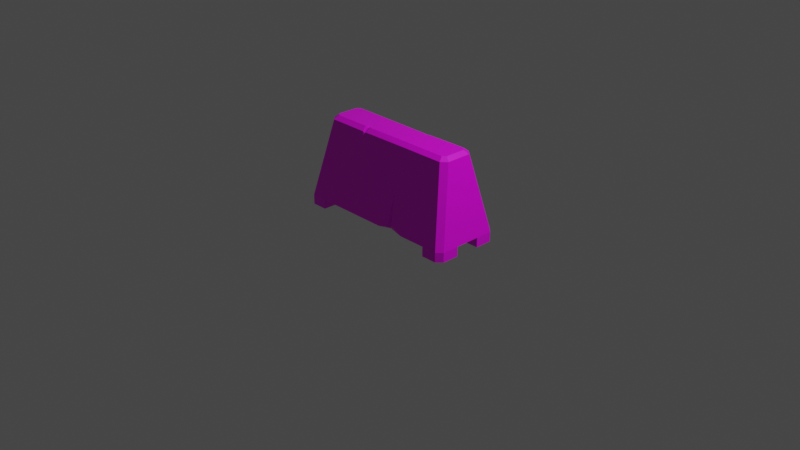 # Source: Betongsugga.blend  (saved by Blender 2.90.8; exported with 4.5.12 LTS)
import bpy
from mathutils import Matrix  # noqa: F401  (used for matrix-valued properties, if any)

bpy.ops.wm.read_factory_settings(use_empty=True)
scene = bpy.context.scene
scene.name = 'Scene'

# ---- collections
col_collection = bpy.data.collections.new('Collection'); scene.collection.children.link(col_collection)

# ---- images (referenced by path relative to the original .blend; pixels are not part of the script)
import os
ASSET_DIR = os.environ.get("B2B_ASSET_DIR", "")  # directory of the original .blend (textures are referenced by path, not embedded)
HERE = os.path.dirname(os.path.abspath(__file__))  # packed textures are extracted next to this script under _unpacked/

def load_image(name, relpath, width, height, colorspace="sRGB"):
    """Load a texture the original file referenced (path relative to the .blend, or extracted next to this script)."""
    p = next((c for c in (os.path.join(HERE, relpath), os.path.join(ASSET_DIR, relpath)) if relpath and os.path.exists(c)), "")
    if p:
        img = bpy.data.images.load(p, check_existing=True)
        img.name = name
    else:  # same state as the original file: an image datablock whose file is absent (Cycles renders it pink)
        img = bpy.data.images.new(name, width, height)
        img.source = "FILE"
        img.filepath = "//" + (relpath or name)
    img.colorspace_settings.name = colorspace
    return img
img_betondsugga_d = load_image('Betondsugga_D', 'Betondsugga_D.png', 1024, 1024, 'sRGB')

# ---- materials (node trees are filled in below, after node groups)
mat_m_concrete = bpy.data.materials.new('m_concrete')
mat_m_concrete.alpha_threshold = 0.0
mat_m_concrete.use_transparent_shadow = False
mat_m_concrete.line_color = (0.0, 0.0, 0.0, 1.0)

# ---- material node trees
mat_m_concrete.use_nodes = True; mat_m_concrete.node_tree.nodes.clear()
_N = mat_m_concrete.node_tree.nodes; _L = mat_m_concrete.node_tree.links
n0 = _N.new('ShaderNodeOutputMaterial'); n0.name = 'Material Output'; n0.location = (300, 300)
n1 = _N.new('ShaderNodeBsdfPrincipled'); n1.name = 'Principled BSDF'; n1.location = (10, 300)
n1.distribution = 'GGX'
n1.subsurface_method = 'BURLEY'
n1.inputs[2].default_value = 0.4
n1.inputs[3].default_value = 1.45
n1.inputs[27].default_value = (0.0, 0.0, 0.0, 1.0)
n1.inputs[28].default_value = 1.0
n2 = _N.new('ShaderNodeTexImage'); n2.name = 'Image Texture'; n2.location = (-280, 280)
n2.image = img_betondsugga_d
_L.new(n1.outputs[0], n0.inputs[0])
_L.new(n2.outputs[0], n1.inputs[0])
n0.is_active_output = True

# ---- world
world_world = bpy.data.worlds.new('World'); scene.world = world_world
world_world.use_nodes = True; world_world.node_tree.nodes.clear()
_N = world_world.node_tree.nodes; _L = world_world.node_tree.links
n0 = _N.new('ShaderNodeOutputWorld'); n0.name = 'World Output'; n0.location = (300, 300)
n1 = _N.new('ShaderNodeBackground'); n1.name = 'Background'; n1.location = (10, 300)
n1.inputs[0].default_value = (0.05088, 0.05088, 0.05088, 1.0)
_L.new(n1.outputs[0], n0.inputs[0])
n0.is_active_output = True
world_world.color = (0.05088, 0.05088, 0.05088)
world_world.use_sun_shadow = False
world_world.sun_shadow_jitter_overblur = 0.0

# ---- cameras
cam_camera = bpy.data.cameras.new('Camera')
cam_camera.clip_end = 100.0
cam_camera.ortho_scale = 7.314

# ---- lights
light_light = bpy.data.lights.new('Light', 'POINT')
light_light.transmission_factor = 0.0
light_light.energy = 1000.0
light_light.shadow_soft_size = 0.1
light_light.shadow_maximum_resolution = 0.006
light_light.use_absolute_resolution = True

# ---- meshes
me_cube = bpy.data.meshes.new('Cube')
me_cube.from_pydata([(-0.7206, 0.3776, -1.056), (-0.7206, 0.3776, -1.159), (-0.7206, 0.1351, -1.159), (-0.9487, 0.1351, -1.159), (-0.6175, 0.05442, -0.1907), (-0.7206, 0.1351, -1.056), (-0.9487, 0.1351, -1.056), (-0.891, 0.3776, -1.056), (-0.9487, 0.3196, -1.056), (-0.9487, 0.3197, -1.159), (-0.8911, 0.3776, -1.159), (-0.6221, 0.1939, -0.2291), (-0.6175, 0.1461, -0.1907), (-0.763, 0.05442, -0.1907), (-0.8088, 0.05801, -0.2291), (-0.7284, 0.1461, -0.1907), (-0.7512, 0.1939, -0.2291), (-0.763, 0.1112, -0.1907), (-0.8088, 0.136, -0.2291), (0.2461, 0.3776, -1.056), (0.7206, 0.3776, -1.056), (0.7206, 0.3776, -1.159), (0.7206, 0.1351, -1.159), (0.9487, 0.1351, -1.159), (0.6175, 0.05442, -0.1907), (0.7206, 0.1351, -1.056), (0.2461, 0.05442, -0.1907), (0.2461, 0.1351, -1.056), (0.9487, 0.1351, -1.056), (0.891, 0.3776, -1.056), (0.9487, 0.3196, -1.056), (0.9487, 0.3197, -1.159), (0.8911, 0.3776, -1.159), (0.6221, 0.1939, -0.2291), (0.6175, 0.1461, -0.1907), (0.763, 0.05442, -0.1907), (0.8088, 0.05801, -0.2291), (0.7284, 0.1461, -0.1907), (0.7512, 0.1939, -0.2291), (0.763, 0.1112, -0.1907), (0.8088, 0.136, -0.2291), (-0.9487, 0.0, -1.056), (-0.7206, -0.3776, -1.056), (-0.7206, -0.3776, -1.159), (-0.7206, 0.0, -1.056), (-0.6175, 0.0, -0.1907), (-0.7206, -0.1351, -1.159), (-0.9487, -0.1351, -1.159), (-0.6175, -0.05442, -0.1907), (-0.7206, -0.1351, -1.056), (-0.9487, -0.1351, -1.056), (-0.891, -0.3776, -1.056), (-0.9487, -0.3196, -1.056), (-0.9487, -0.3197, -1.159), (-0.8911, -0.3776, -1.159), (-0.763, 0.0, -0.1907), (-0.8088, 0.0, -0.2291), (-0.6221, -0.1939, -0.2291), (-0.6175, -0.1461, -0.1907), (-0.763, -0.05442, -0.1907), (-0.8088, -0.05801, -0.2291), (-0.7284, -0.1461, -0.1907), (-0.7512, -0.1939, -0.2291), (-0.763, -0.1112, -0.1907), (-0.8088, -0.136, -0.2291), (0.2461, 0.0, -0.1907), (0.2461, 0.0, -1.056), (0.9487, 0.0, -1.056), (0.7206, -0.3776, -1.056), (0.7206, -0.3776, -1.159), (0.7206, 0.0, -1.056), (0.6175, 0.0, -0.1907), (0.7206, -0.1351, -1.159), (0.9487, -0.1351, -1.159), (0.6175, -0.05442, -0.1907), (0.7206, -0.1351, -1.056), (0.2461, -0.05442, -0.1907), (0.2461, -0.1351, -1.056), (0.9487, -0.1351, -1.056), (0.891, -0.3776, -1.056), (0.9487, -0.3196, -1.056), (0.9487, -0.3197, -1.159), (0.8911, -0.3776, -1.159), (0.763, 0.0, -0.1907), (0.8088, 0.0, -0.2291), (0.2461, -0.1939, -0.2291), (0.2461, -0.1461, -0.1907), (0.6221, -0.1939, -0.2291), (0.6175, -0.1461, -0.1907), (0.763, -0.05442, -0.1907), (0.8088, -0.05801, -0.2291), (0.7284, -0.1461, -0.1907), (0.7512, -0.1939, -0.2291), (0.763, -0.1112, -0.1907), (0.8088, -0.136, -0.2291), (0.2247, 0.1918, -0.2325), (0.2781, 0.1939, -0.2291), (0.2461, 0.2374, -0.4247), (0.2461, 0.1934, -0.262), (0.2678, 0.144, -0.1941), (0.2298, 0.1429, -0.1958), (0.2461, 0.0865, -0.1907), (0.2461, 0.1395, -0.2012), (-0.2893, 0.3776, -1.056), (-0.2893, -0.05442, -0.1907), (-0.2893, 0.1351, -1.056), (-0.2893, 0.1448, -0.1927), (-0.2893, 0.05442, -0.1907), (-0.2893, 0.0, -1.056), (-0.2893, 0.1931, -0.2304), (-0.2893, -0.3776, -1.056), (-0.2893, -0.1351, -1.056), (-0.2681, -0.1937, -0.2325), (-0.3121, -0.1937, -0.2317), (-0.2893, -0.2466, -0.4662), (-0.2893, -0.1929, -0.2438), (-0.3248, -0.1461, -0.1907), (-0.2615, -0.1461, -0.1907), (-0.2893, -0.08965, -0.1907), (-0.2893, -0.1451, -0.2054), (0.2461, -0.2606, -1.056), (0.4195, -0.3776, -1.056), (0.2461, -0.2946, -0.6826), (0.1101, -0.3776, -1.056), (0.2949, -0.335, -1.056), (0.2461, -0.3419, -1.045), (0.2715, -0.3647, -0.9982), (0.2183, -0.3715, -1.029), (0.2183, -0.3278, -1.056)], [], [(6, 3, 2, 5), (6, 14, 18, 8), (5, 105, 108, 44), (4, 13, 55, 59, 48, 45), (7, 16, 11, 0), (6, 8, 9, 3), (16, 7, 8, 18), (44, 41, 6, 5), (9, 10, 1, 2, 3), (99, 101, 26, 24, 34), (7, 0, 1, 10), (0, 5, 2, 1), (20, 19, 97, 96, 33), (0, 103, 105, 5), (55, 13, 14, 56, 60, 59), (9, 8, 7, 10), (12, 15, 17, 13, 4), (0, 11, 109, 103), (56, 14, 6, 41, 50, 60), (17, 15, 16, 18), (15, 12, 11, 16), (13, 17, 18, 14), (28, 25, 22, 23), (28, 30, 40, 36), (25, 70, 66, 27), (26, 107, 104, 76, 65), (29, 20, 33, 38), (28, 23, 31, 30), (38, 40, 30, 29), (70, 25, 28, 67), (31, 23, 22, 21, 32), (29, 32, 21, 20), (20, 21, 22, 25), (101, 100, 106, 107, 26), (20, 25, 27, 19), (26, 65, 76, 74, 71, 24), (31, 32, 29, 30), (34, 24, 35, 39, 37), (12, 106, 109, 11), (24, 71, 74, 89, 83, 35), (39, 40, 38, 37), (37, 38, 33, 34), (35, 36, 40, 39), (84, 36, 35, 83, 89, 90), (50, 49, 46, 47), (50, 52, 64, 60), (49, 44, 108, 111), (51, 42, 57, 62), (50, 47, 53, 52), (62, 64, 52, 51), (44, 49, 50, 41), (53, 47, 46, 43, 54), (116, 118, 104, 48, 58), (51, 54, 43, 42), (42, 43, 46, 49), (117, 112, 85, 86), (42, 49, 111, 110), (53, 54, 51, 52), (58, 48, 59, 63, 61), (68, 87, 85, 122, 126, 121), (63, 64, 62, 61), (61, 62, 57, 58), (59, 60, 64, 63), (78, 73, 72, 75), (78, 90, 94, 80), (75, 77, 66, 70), (79, 92, 87, 68), (78, 80, 81, 73), (92, 79, 80, 94), (70, 67, 78, 75), (81, 82, 69, 72, 73), (86, 88, 74, 76), (79, 68, 69, 82), (68, 75, 72, 69), (112, 114, 110, 123, 127, 122, 85), (81, 80, 79, 82), (88, 91, 93, 89, 74), (88, 86, 85, 87), (93, 91, 92, 94), (91, 88, 87, 92), (89, 93, 94, 90), (67, 28, 36, 84, 90, 78), (95, 98, 97), (98, 96, 97), (99, 102, 101), (102, 100, 101), (99, 96, 98, 102), (102, 98, 95, 100), (34, 33, 96, 99), (68, 121, 124, 120, 77, 75), (111, 108, 66, 77), (108, 105, 27, 66), (86, 76, 104, 118, 117), (107, 106, 12, 4), (105, 103, 19, 27), (104, 107, 4, 45, 48), (103, 109, 95, 97, 19), (42, 110, 114, 113, 57), (109, 106, 100, 95), (112, 115, 114), (115, 113, 114), (116, 119, 118), (119, 117, 118), (116, 113, 115, 119), (119, 115, 112, 117), (58, 57, 113, 116), (120, 124, 125, 128), (121, 126, 125, 124), (122, 127, 125), (123, 128, 125, 127), (110, 111, 77, 120, 128, 123), (126, 122, 125)])
_uv = me_cube.uv_layers.new(name='UVMap')
_uv.uv.foreach_set('vector', [0.4079, 0.7549, 0.4408, 0.7549, 0.4408, 0.8354, 0.4079, 0.8354, 0.7082, 0.7055, 0.7332, 1.0, 0.7079, 1.0, 0.6484, 0.7055, 0.7957, 0.08047, 0.7957, 0.2326, 0.752, 0.2326, 0.752, 0.08047, 0.9195, 0.06755, 0.9195, 0.01622, 0.9371, 0.01622, 0.9548, 0.01622, 0.9548, 0.06755, 0.9371, 0.06755, 0.2874, 0.649, 0.01359, 0.5997, 0.01359, 0.5541, 0.2874, 0.5889, 0.7082, 0.7055, 0.6484, 0.7055, 0.6484, 0.6693, 0.7082, 0.6693, 0.01359, 0.5997, 0.2874, 0.649, 0.2846, 0.6693, 0.01085, 0.62, 0.752, 0.08047, 0.752, 1.892e-07, 0.7957, 0.0, 0.7957, 0.08047, 0.5557, 0.7345, 0.537, 0.7549, 0.4818, 0.7549, 0.4818, 0.6693, 0.5557, 0.6693, 0.8905, 0.3799, 0.9091, 0.3722, 0.9195, 0.3722, 0.9195, 0.5033, 0.8898, 0.5033, 0.2874, 0.649, 0.2874, 0.5889, 0.3203, 0.5889, 0.3203, 0.649, 0.3415, 0.7549, 0.3415, 0.6693, 0.3747, 0.6693, 0.3747, 0.7549, 0.2874, 0.08047, 0.2874, 0.2478, 0.07838, 0.2478, 0.01359, 0.2366, 0.01359, 0.1152, 0.8743, 0.08047, 0.8743, 0.2326, 0.7957, 0.2326, 0.7957, 0.08047, 0.9371, 0.01622, 0.9195, 0.01622, 0.9184, 5.677e-07, 0.9372, 0.0, 0.956, 8.621e-07, 0.9548, 0.01622, 0.6484, 0.6693, 0.6484, 0.7055, 0.6296, 0.707, 0.6296, 0.6708, 0.8898, 0.06755, 0.8898, 0.02845, 0.9011, 0.01622, 0.9195, 0.01622, 0.9195, 0.06755, 0.2874, 0.5889, 0.01359, 0.5541, 0.01399, 0.4367, 0.2874, 0.4367, 0.752, 1.0, 0.7332, 1.0, 0.7082, 0.7055, 0.752, 0.7055, 0.7957, 0.7055, 0.7708, 1.0, 0.9011, 0.01622, 0.8898, 0.02845, 0.8743, 0.02034, 0.8931, 2.502e-06, 0.8898, 0.02845, 0.8898, 0.06755, 0.8743, 0.06588, 0.8743, 0.02034, 0.9195, 0.01622, 0.9011, 0.01622, 0.8931, 2.502e-06, 0.9184, 5.677e-07, 0.3749, 0.8354, 0.3749, 0.7549, 0.4079, 0.7549, 0.4079, 0.8354, 0.1661, 0.7055, 0.2259, 0.7055, 0.1664, 1.0, 0.1411, 1.0, 0.7957, 0.5889, 0.752, 0.5889, 0.752, 0.4215, 0.7957, 0.4215, 0.9195, 0.3722, 0.9195, 0.1833, 0.9548, 0.1833, 0.9548, 0.3722, 0.9371, 0.3722, 0.2874, 0.02033, 0.2874, 0.08047, 0.01359, 0.1152, 0.01359, 0.06967, 0.1661, 0.7055, 0.1661, 0.6693, 0.2259, 0.6693, 0.2259, 0.7055, 0.01359, 0.06967, 0.01085, 0.04933, 0.2846, 0.0, 0.2874, 0.02033, 0.752, 0.5889, 0.7957, 0.5889, 0.7957, 0.6693, 0.752, 0.6693, 0.3186, 0.6898, 0.3186, 0.7549, 0.2447, 0.7549, 0.2447, 0.6693, 0.2999, 0.6693, 0.2874, 0.02033, 0.3203, 0.02033, 0.3203, 0.08047, 0.2874, 0.08047, 0.2447, 0.7549, 0.2779, 0.7549, 0.2779, 0.8404, 0.2447, 0.8404, 0.9091, 0.3722, 0.8908, 0.3665, 0.8902, 0.1833, 0.9195, 0.1833, 0.9195, 0.3722, 0.8743, 0.5889, 0.7957, 0.5889, 0.7957, 0.4215, 0.8743, 0.4215, 0.9195, 0.3722, 0.9371, 0.3722, 0.9548, 0.3722, 0.9548, 0.5033, 0.9371, 0.5033, 0.9195, 0.5033, 0.2259, 0.6693, 0.2447, 0.6708, 0.2447, 0.707, 0.2259, 0.7055, 0.8898, 0.5033, 0.9195, 0.5033, 0.9195, 0.5546, 0.9011, 0.5546, 0.8898, 0.5423, 0.8898, 0.06755, 0.8902, 0.1833, 0.8746, 0.1833, 0.8743, 0.06588, 0.9195, 0.5033, 0.9371, 0.5033, 0.9548, 0.5033, 0.9548, 0.5546, 0.9371, 0.5546, 0.9195, 0.5546, 0.9011, 0.5546, 0.8931, 0.5707, 0.8743, 0.5503, 0.8898, 0.5423, 0.8898, 0.5423, 0.8743, 0.5503, 0.8743, 0.5048, 0.8898, 0.5033, 0.9195, 0.5546, 0.9184, 0.5707, 0.8931, 0.5707, 0.9011, 0.5546, 0.9372, 0.5707, 0.9184, 0.5707, 0.9195, 0.5546, 0.9371, 0.5546, 0.9548, 0.5546, 0.956, 0.5707, 0.4408, 0.8354, 0.4408, 0.7549, 0.4738, 0.7549, 0.4738, 0.8354, 0.7957, 0.7055, 0.8556, 0.7055, 0.796, 1.0, 0.7708, 1.0, 0.7082, 0.08047, 0.752, 0.08047, 0.752, 0.2326, 0.7082, 0.2326, 0.5967, 0.02033, 0.5967, 0.08047, 0.323, 0.1152, 0.323, 0.06967, 0.7957, 0.7055, 0.7957, 0.6693, 0.8556, 0.6693, 0.8556, 0.7055, 0.323, 0.06967, 0.3203, 0.04933, 0.594, 0.0, 0.5967, 0.02033, 0.752, 0.08047, 0.7082, 0.08047, 0.7082, 3.575e-07, 0.752, 1.892e-07, 0.5557, 0.7345, 0.5557, 0.6693, 0.6296, 0.6693, 0.6296, 0.7549, 0.5744, 0.7549, 0.9845, 0.1708, 0.9662, 0.1833, 0.9548, 0.1833, 0.9548, 0.06755, 0.9845, 0.06755, 0.5967, 0.02033, 0.6296, 0.02033, 0.6296, 0.08047, 0.5967, 0.08047, 0.3747, 0.6693, 0.4079, 0.6693, 0.4079, 0.7549, 0.3747, 0.7549, 0.9845, 0.1931, 0.9999, 0.1908, 1.0, 0.3722, 0.9845, 0.3722, 0.6296, 0.08047, 0.7082, 0.08047, 0.7082, 0.2326, 0.6296, 0.2326, 0.8556, 0.6693, 0.8743, 0.6708, 0.8743, 0.707, 0.8556, 0.7055, 0.9845, 0.06755, 0.9548, 0.06755, 0.9548, 0.01622, 0.9732, 0.01622, 0.9845, 0.02846, 0.5967, 0.5889, 0.323, 0.5541, 0.323, 0.4215, 0.4731, 0.4215, 0.5775, 0.4305, 0.5967, 0.4827, 0.9732, 0.01622, 0.9812, 3.217e-06, 1.0, 0.02034, 0.9845, 0.02846, 0.9845, 0.02846, 1.0, 0.02034, 1.0, 0.06588, 0.9845, 0.06755, 0.9548, 0.01622, 0.956, 8.621e-07, 0.9812, 3.217e-06, 0.9732, 0.01622, 0.5887, 0.8354, 0.5557, 0.8354, 0.5557, 0.7549, 0.5887, 0.7549, 0.07857, 0.7055, 0.1035, 1.0, 0.07828, 1.0, 0.01877, 0.7055, 0.7082, 0.5889, 0.7082, 0.4215, 0.752, 0.4215, 0.752, 0.5889, 0.5967, 0.649, 0.323, 0.5997, 0.323, 0.5541, 0.5967, 0.5889, 0.07857, 0.7055, 0.01877, 0.7055, 0.01876, 0.6693, 0.07857, 0.6693, 0.323, 0.5997, 0.5967, 0.649, 0.594, 0.6693, 0.3203, 0.62, 0.752, 0.5889, 0.752, 0.6693, 0.7082, 0.6693, 0.7082, 0.5889, 0.4079, 0.6898, 0.4266, 0.6693, 0.4818, 0.6693, 0.4818, 0.7549, 0.4079, 0.7549, 0.9845, 0.3722, 0.9845, 0.5033, 0.9548, 0.5033, 0.9548, 0.3722, 0.5967, 0.649, 0.5967, 0.5889, 0.6296, 0.5889, 0.6296, 0.649, 0.2779, 0.8404, 0.2779, 0.7549, 0.3111, 0.7549, 0.3111, 0.8404, 0.3241, 0.2401, 0.4015, 0.2326, 0.5967, 0.2326, 0.5967, 0.3735, 0.5877, 0.4117, 0.4731, 0.4215, 0.323, 0.4215, 0.01876, 0.6693, 0.01877, 0.7055, 0.0, 0.707, 9.657e-09, 0.6708, 0.9845, 0.5033, 0.9845, 0.5423, 0.9732, 0.5546, 0.9548, 0.5546, 0.9548, 0.5033, 0.9845, 0.5033, 0.9845, 0.3722, 1.0, 0.3722, 1.0, 0.5048, 0.9732, 0.5546, 0.9845, 0.5423, 1.0, 0.5503, 0.9812, 0.5707, 0.9845, 0.5423, 0.9845, 0.5033, 1.0, 0.5048, 1.0, 0.5503, 0.9548, 0.5546, 0.9732, 0.5546, 0.9812, 0.5707, 0.956, 0.5707, 0.1223, 0.7055, 0.1661, 0.7055, 0.1411, 1.0, 0.1223, 1.0, 0.1035, 1.0, 0.07857, 0.7055, 0.0146, 0.2554, 0.02413, 0.2478, 0.07838, 0.2478, 0.02413, 0.2478, 0.01359, 0.2366, 0.07838, 0.2478, 0.8905, 0.3799, 0.8919, 0.3722, 0.9091, 0.3722, 0.8919, 0.3722, 0.8908, 0.3665, 0.9091, 0.3722, 0.0, 0.2402, 0.01359, 0.2366, 0.02413, 0.2478, 0.002076, 0.2478, 0.002076, 0.2478, 0.02413, 0.2478, 0.0146, 0.2554, 0.0005105, 0.2536, 0.8898, 0.5033, 0.8743, 0.5048, 0.8743, 0.3834, 0.8905, 0.3799, 0.6296, 0.5889, 0.6296, 0.4827, 0.6434, 0.4387, 0.6675, 0.4215, 0.7082, 0.4215, 0.7082, 0.5889, 0.7082, 0.2326, 0.752, 0.2326, 0.752, 0.4215, 0.7082, 0.4215, 0.752, 0.2326, 0.7957, 0.2326, 0.7957, 0.4215, 0.752, 0.4215, 0.9845, 0.3722, 0.9548, 0.3722, 0.9548, 0.1833, 0.9662, 0.1833, 0.9845, 0.1931, 0.9195, 0.1833, 0.8902, 0.1833, 0.8898, 0.06755, 0.9195, 0.06755, 0.7957, 0.2326, 0.8743, 0.2326, 0.8743, 0.4215, 0.7957, 0.4215, 0.9548, 0.1833, 0.9195, 0.1833, 0.9195, 0.06755, 0.9371, 0.06755, 0.9548, 0.06755, 0.2874, 0.4367, 0.01399, 0.4367, 0.0146, 0.2554, 0.07838, 0.2478, 0.2874, 0.2478, 0.5967, 0.08047, 0.5967, 0.2326, 0.4015, 0.2326, 0.3238, 0.2246, 0.323, 0.1152, 0.8746, 0.1833, 0.8902, 0.1833, 0.8908, 0.3665, 0.875, 0.3646, 0.3241, 0.2401, 0.3277, 0.2326, 0.4015, 0.2326, 0.3277, 0.2326, 0.3238, 0.2246, 0.4015, 0.2326, 0.9845, 0.1708, 0.9842, 0.1833, 0.9662, 0.1833, 0.9842, 0.1833, 0.9845, 0.1931, 0.9662, 0.1833, 0.9845, 0.1708, 0.9999, 0.1752, 0.9997, 0.1833, 0.9842, 0.1833, 0.9842, 0.1833, 0.9997, 0.1833, 0.9999, 0.1908, 0.9845, 0.1931, 0.9845, 0.06755, 1.0, 0.06588, 0.9999, 0.1752, 0.9845, 0.1708, 0.6675, 0.4215, 0.6434, 0.4387, 0.6412, 0.4215, 0.6457, 0.4117, 0.5967, 0.4827, 0.5775, 0.4305, 0.5915, 0.4215, 0.5947, 0.4387, 0.3415, 0.7979, 0.3312, 0.6743, 0.3415, 0.6693, 0.6296, 0.3735, 0.6457, 0.4117, 0.6412, 0.4215, 0.6315, 0.4117, 0.6296, 0.2326, 0.7082, 0.2326, 0.7082, 0.4215, 0.6675, 0.4215, 0.6457, 0.4117, 0.6296, 0.3735, 0.3218, 0.782, 0.3312, 0.6693, 0.3312, 0.7979])
me_cube.materials.append(mat_m_concrete)
me_cube.use_remesh_preserve_volume = False
me_cube.use_remesh_preserve_attributes = False
me_cube.use_mirror_vertex_groups = False
me_cube.update()

# ---- objects
ob_cube = bpy.data.objects.new('Cube', me_cube)
ob_light = bpy.data.objects.new('Light', light_light)
ob_camera = bpy.data.objects.new('Camera', cam_camera)

# ---- transforms, parenting, visibility, modifiers, constraints
ob_cube.location = (0.0, 0.0, 1.144)
ob_cube.lock_rotations_4d = False
ob_cube.empty_display_type = 'ARROWS'
ob_cube.lineart.crease_threshold = 0.0
ob_light.location = (4.076, 1.005, 5.904)
ob_light.rotation_euler = (0.6503, 0.05522, 1.866)
ob_light.lock_rotations_4d = False
ob_light.empty_display_type = 'ARROWS'
ob_light.color = (0.0, 0.0, 0.0, 0.0)
ob_light.lineart.crease_threshold = 0.0
ob_camera.location = (7.359, -6.926, 4.958)
ob_camera.rotation_euler = (1.109, 0.0, 0.8149)
ob_camera.lock_rotations_4d = False
ob_camera.empty_display_type = 'ARROWS'
ob_camera.color = (0.0, 0.0, 0.0, 0.0)
ob_camera.display_type = 'WIRE'
ob_camera.lineart.crease_threshold = 0.0

# ---- collection membership
col_collection.objects.link(ob_cube)
col_collection.objects.link(ob_light)
col_collection.objects.link(ob_camera)

# ---- scene / render settings (as saved in the file)
scene.camera = ob_camera
scene.frame_start = 1; scene.frame_end = 250; scene.frame_set(1)
scene.render.engine = 'BLENDER_EEVEE_NEXT'
scene.cycles.use_denoising = False
scene.cycles.samples = 128
scene.cycles.sampling_pattern = 'TABULATED_SOBOL'
scene.cycles.use_adaptive_sampling = False
scene.cycles.use_light_tree = False
scene.view_settings.view_transform = 'Filmic'
bpy.context.view_layer.update()
